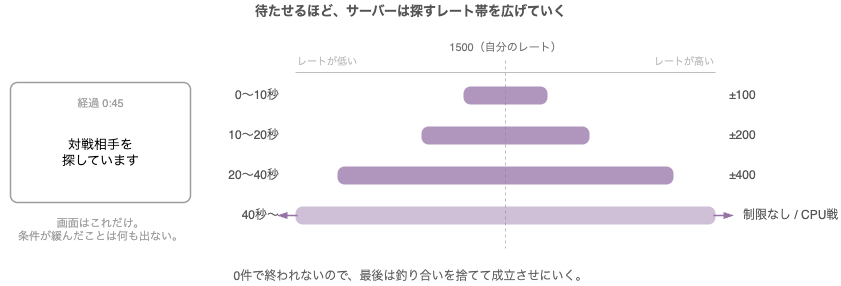

The diagram above was exported from draw.io. Its source (the exported page's mxGraphModel, read from the mxfile embedded in the PNG):
<mxGraphModel dx="1299" dy="779" grid="0" gridSize="10" guides="1" tooltips="1" connect="1" arrows="1" fold="1" page="1" pageScale="1" pageWidth="850" pageHeight="330" background="#FFFFFF" math="0" shadow="0">
  <root>
    <mxCell id="0" />
    <mxCell id="1" parent="0" />
    <mxCell id="head" value="待たせるほど、サーバーは探すレート帯を広げていく" style="text;html=1;strokeColor=none;fillColor=none;align=center;verticalAlign=middle;fontSize=13;fontStyle=1;fontColor=#555555;" parent="1" vertex="1">
      <mxGeometry x="25" y="14" width="800" height="22" as="geometry" />
    </mxCell>
    <mxCell id="phone" value="" style="rounded=1;arcSize=6;whiteSpace=wrap;html=1;fillColor=#FFFFFF;strokeColor=#9E9E9E;strokeWidth=1.5;" vertex="1" parent="1">
      <mxGeometry x="25" y="96" width="180" height="120" as="geometry" />
    </mxCell>
    <mxCell id="pt" value="経過 0:45" style="text;html=1;strokeColor=none;fillColor=none;align=center;verticalAlign=middle;fontSize=11;fontColor=#9E9E9E;" vertex="1" parent="phone">
      <mxGeometry y="12" width="180" height="18" as="geometry" />
    </mxCell>
    <mxCell id="pm" value="対戦相手を&lt;br&gt;探しています" style="text;html=1;strokeColor=none;fillColor=none;align=center;verticalAlign=middle;fontSize=13;" vertex="1" parent="phone">
      <mxGeometry x="10" y="50" width="160" height="40" as="geometry" />
    </mxCell>
    <mxCell id="pcap" value="画面はこれだけ。&lt;br&gt;条件が緩んだことは何も出ない。" style="text;html=1;strokeColor=none;fillColor=none;align=center;verticalAlign=top;fontSize=11;fontColor=#9E9E9E;" vertex="1" parent="1">
      <mxGeometry x="15" y="224" width="200" height="34" as="geometry" />
    </mxCell>
    <mxCell id="mk" value="1500（自分のレート）" style="text;html=1;strokeColor=none;fillColor=none;align=center;verticalAlign=middle;fontSize=11;fontColor=#757575;" vertex="1" parent="1">
      <mxGeometry x="440" y="52" width="160" height="18" as="geometry" />
    </mxCell>
    <mxCell id="guide" value="" style="endArrow=none;dashed=1;dashPattern=3 3;html=1;strokeColor=#BDBDBD;strokeWidth=1;" edge="1" parent="1">
      <mxGeometry relative="1" as="geometry">
        <mxPoint x="520" y="74" as="sourcePoint" />
        <mxPoint x="520" y="262" as="targetPoint" />
      </mxGeometry>
    </mxCell>
    <mxCell id="axis" value="" style="endArrow=none;html=1;strokeColor=#BDBDBD;strokeWidth=1;" edge="1" parent="1">
      <mxGeometry relative="1" as="geometry">
        <mxPoint x="310" y="86" as="sourcePoint" />
        <mxPoint x="730" y="86" as="targetPoint" />
      </mxGeometry>
    </mxCell>
    <mxCell id="axL" value="レートが低い" style="text;html=1;strokeColor=none;fillColor=none;align=left;verticalAlign=middle;fontSize=10;fontColor=#BDBDBD;" vertex="1" parent="1">
      <mxGeometry x="310" y="66" width="80" height="16" as="geometry" />
    </mxCell>
    <mxCell id="axR" value="レートが高い" style="text;html=1;strokeColor=none;fillColor=none;align=right;verticalAlign=middle;fontSize=10;fontColor=#BDBDBD;" vertex="1" parent="1">
      <mxGeometry x="650" y="66" width="80" height="16" as="geometry" />
    </mxCell>
    <mxCell id="r1t" value="0〜10秒" style="text;html=1;strokeColor=none;fillColor=none;align=right;verticalAlign=middle;fontSize=12;fontColor=#555555;" vertex="1" parent="1">
      <mxGeometry x="215" y="100" width="80" height="18" as="geometry" />
    </mxCell>
    <mxCell id="r1b" value="" style="rounded=1;arcSize=40;whiteSpace=wrap;html=1;fillColor=#9673A6;strokeColor=none;opacity=75;" vertex="1" parent="1">
      <mxGeometry x="478" y="100" width="84" height="18" as="geometry" />
    </mxCell>
    <mxCell id="r1l" value="±100" style="text;html=1;strokeColor=none;fillColor=none;align=left;verticalAlign=middle;fontSize=12;fontColor=#555555;" vertex="1" parent="1">
      <mxGeometry x="742" y="100" width="100" height="18" as="geometry" />
    </mxCell>
    <mxCell id="r2t" value="10〜20秒" style="text;html=1;strokeColor=none;fillColor=none;align=right;verticalAlign=middle;fontSize=12;fontColor=#555555;" vertex="1" parent="1">
      <mxGeometry x="215" y="140" width="80" height="18" as="geometry" />
    </mxCell>
    <mxCell id="r2b" value="" style="rounded=1;arcSize=40;whiteSpace=wrap;html=1;fillColor=#9673A6;strokeColor=none;opacity=75;" vertex="1" parent="1">
      <mxGeometry x="436" y="140" width="168" height="18" as="geometry" />
    </mxCell>
    <mxCell id="r2l" value="±200" style="text;html=1;strokeColor=none;fillColor=none;align=left;verticalAlign=middle;fontSize=12;fontColor=#555555;" vertex="1" parent="1">
      <mxGeometry x="742" y="140" width="100" height="18" as="geometry" />
    </mxCell>
    <mxCell id="r3t" value="20〜40秒" style="text;html=1;strokeColor=none;fillColor=none;align=right;verticalAlign=middle;fontSize=12;fontColor=#555555;" vertex="1" parent="1">
      <mxGeometry x="215" y="180" width="80" height="18" as="geometry" />
    </mxCell>
    <mxCell id="r3b" value="" style="rounded=1;arcSize=40;whiteSpace=wrap;html=1;fillColor=#9673A6;strokeColor=none;opacity=75;" vertex="1" parent="1">
      <mxGeometry x="352" y="180" width="336" height="18" as="geometry" />
    </mxCell>
    <mxCell id="r3l" value="±400" style="text;html=1;strokeColor=none;fillColor=none;align=left;verticalAlign=middle;fontSize=12;fontColor=#555555;" vertex="1" parent="1">
      <mxGeometry x="742" y="180" width="100" height="18" as="geometry" />
    </mxCell>
    <mxCell id="r4t" value="40秒〜" style="text;html=1;strokeColor=none;fillColor=none;align=right;verticalAlign=middle;fontSize=12;fontColor=#555555;" vertex="1" parent="1">
      <mxGeometry x="215" y="220" width="80" height="18" as="geometry" />
    </mxCell>
    <mxCell id="r4b" value="" style="rounded=1;arcSize=40;whiteSpace=wrap;html=1;fillColor=#9673A6;strokeColor=none;opacity=45;" vertex="1" parent="1">
      <mxGeometry x="310" y="220" width="420" height="18" as="geometry" />
    </mxCell>
    <mxCell id="r4a1" value="" style="endArrow=blockThin;endFill=1;html=1;strokeColor=#9673A6;strokeWidth=1.5;" edge="1" parent="1">
      <mxGeometry relative="1" as="geometry">
        <mxPoint x="312" y="229" as="sourcePoint" />
        <mxPoint x="292" y="229" as="targetPoint" />
      </mxGeometry>
    </mxCell>
    <mxCell id="r4a2" value="" style="endArrow=blockThin;endFill=1;html=1;strokeColor=#9673A6;strokeWidth=1.5;" edge="1" parent="1">
      <mxGeometry relative="1" as="geometry">
        <mxPoint x="728" y="229" as="sourcePoint" />
        <mxPoint x="748" y="229" as="targetPoint" />
      </mxGeometry>
    </mxCell>
    <mxCell id="r4l" value="制限なし / CPU戦" style="text;html=1;strokeColor=none;fillColor=none;align=left;verticalAlign=middle;fontSize=12;fontColor=#555555;" vertex="1" parent="1">
      <mxGeometry x="756" y="220" width="100" height="18" as="geometry" />
    </mxCell>
    <mxCell id="cap" value="0件で終われないので、最後は釣り合いを捨てて成立させにいく。" style="text;html=1;strokeColor=none;fillColor=none;align=center;verticalAlign=middle;fontSize=12;fontColor=#616161;" parent="1" vertex="1">
      <mxGeometry x="25" y="280" width="800" height="20" as="geometry" />
    </mxCell>
  </root>
</mxGraphModel>